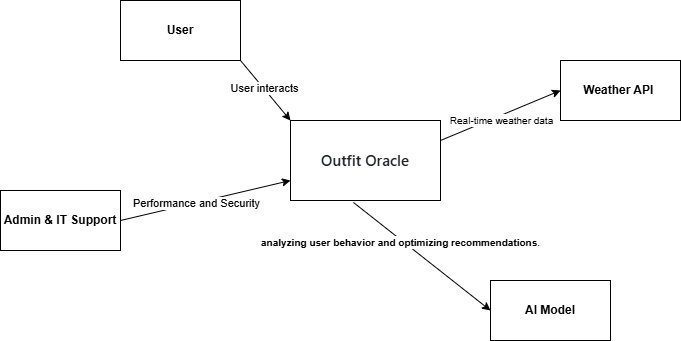

The diagram above was exported from draw.io. Its source (the exported page's mxGraphModel, read from the mxfile embedded in the PNG):
<mxGraphModel dx="880" dy="434" grid="1" gridSize="10" guides="1" tooltips="1" connect="1" arrows="1" fold="1" page="1" pageScale="1" pageWidth="850" pageHeight="1100" math="0" shadow="0">
  <root>
    <mxCell id="0" />
    <mxCell id="1" parent="0" />
    <mxCell id="GQm-wJ5tYFKev_jIwDr8-1" value="&lt;h3 style=&quot;box-sizing: border-box; margin-top: var(--base-size-24); margin-bottom: var(--base-size-16); font-size: 1.25em; font-weight: var(--base-text-weight-semibold, 600); line-height: 1.25; color: rgb(31, 35, 40); font-family: -apple-system, BlinkMacSystemFont, &amp;quot;Segoe UI&amp;quot;, &amp;quot;Noto Sans&amp;quot;, Helvetica, Arial, sans-serif, &amp;quot;Apple Color Emoji&amp;quot;, &amp;quot;Segoe UI Emoji&amp;quot;; text-align: start; background-color: rgb(255, 255, 255);&quot; class=&quot;heading-element&quot;&gt;Outfit Oracle&lt;/h3&gt;" style="rounded=0;whiteSpace=wrap;html=1;" parent="1" vertex="1">
      <mxGeometry x="360" y="200" width="150" height="80" as="geometry" />
    </mxCell>
    <mxCell id="GQm-wJ5tYFKev_jIwDr8-2" value="&lt;b&gt;User&lt;/b&gt;" style="rounded=0;whiteSpace=wrap;html=1;" parent="1" vertex="1">
      <mxGeometry x="190" y="80" width="120" height="60" as="geometry" />
    </mxCell>
    <mxCell id="GQm-wJ5tYFKev_jIwDr8-3" value="&lt;b&gt;Admin &amp;amp; IT Support&lt;/b&gt;" style="rounded=0;whiteSpace=wrap;html=1;" parent="1" vertex="1">
      <mxGeometry x="70" y="270" width="120" height="60" as="geometry" />
    </mxCell>
    <mxCell id="GQm-wJ5tYFKev_jIwDr8-4" value="&lt;b&gt;Weather API&amp;nbsp;&lt;/b&gt;" style="rounded=0;whiteSpace=wrap;html=1;" parent="1" vertex="1">
      <mxGeometry x="630" y="140" width="120" height="60" as="geometry" />
    </mxCell>
    <mxCell id="GQm-wJ5tYFKev_jIwDr8-7" value="" style="endArrow=classic;html=1;rounded=0;exitX=1;exitY=1;exitDx=0;exitDy=0;entryX=0;entryY=0;entryDx=0;entryDy=0;" parent="1" source="GQm-wJ5tYFKev_jIwDr8-2" target="GQm-wJ5tYFKev_jIwDr8-1" edge="1">
      <mxGeometry width="50" height="50" relative="1" as="geometry">
        <mxPoint x="400" y="250" as="sourcePoint" />
        <mxPoint x="450" y="200" as="targetPoint" />
      </mxGeometry>
    </mxCell>
    <mxCell id="GQm-wJ5tYFKev_jIwDr8-8" value="User interacts" style="edgeLabel;html=1;align=center;verticalAlign=middle;resizable=0;points=[];" parent="GQm-wJ5tYFKev_jIwDr8-7" vertex="1" connectable="0">
      <mxGeometry x="-0.0698" relative="1" as="geometry">
        <mxPoint as="offset" />
      </mxGeometry>
    </mxCell>
    <mxCell id="GQm-wJ5tYFKev_jIwDr8-9" value="" style="endArrow=classic;html=1;rounded=0;exitX=1;exitY=0.5;exitDx=0;exitDy=0;entryX=0;entryY=0.75;entryDx=0;entryDy=0;" parent="1" source="GQm-wJ5tYFKev_jIwDr8-3" target="GQm-wJ5tYFKev_jIwDr8-1" edge="1">
      <mxGeometry width="50" height="50" relative="1" as="geometry">
        <mxPoint x="400" y="250" as="sourcePoint" />
        <mxPoint x="450" y="200" as="targetPoint" />
      </mxGeometry>
    </mxCell>
    <mxCell id="GQm-wJ5tYFKev_jIwDr8-10" value="Performance and Security" style="edgeLabel;html=1;align=center;verticalAlign=middle;resizable=0;points=[];" parent="GQm-wJ5tYFKev_jIwDr8-9" vertex="1" connectable="0">
      <mxGeometry x="-0.108" relative="1" as="geometry">
        <mxPoint as="offset" />
      </mxGeometry>
    </mxCell>
    <mxCell id="GQm-wJ5tYFKev_jIwDr8-11" value="&lt;b&gt;AI Model&lt;/b&gt;" style="rounded=0;whiteSpace=wrap;html=1;" parent="1" vertex="1">
      <mxGeometry x="560" y="360" width="120" height="60" as="geometry" />
    </mxCell>
    <mxCell id="GQm-wJ5tYFKev_jIwDr8-15" value="" style="endArrow=classic;html=1;rounded=0;exitX=0.42;exitY=1.025;exitDx=0;exitDy=0;exitPerimeter=0;entryX=0;entryY=0.5;entryDx=0;entryDy=0;" parent="1" source="GQm-wJ5tYFKev_jIwDr8-1" target="GQm-wJ5tYFKev_jIwDr8-11" edge="1">
      <mxGeometry width="50" height="50" relative="1" as="geometry">
        <mxPoint x="400" y="250" as="sourcePoint" />
        <mxPoint x="450" y="200" as="targetPoint" />
      </mxGeometry>
    </mxCell>
    <mxCell id="GQm-wJ5tYFKev_jIwDr8-16" value="&lt;font style=&quot;font-size: 10px;&quot;&gt;&lt;strong data-end=&quot;888&quot; data-start=&quot;830&quot;&gt;analyzing user behavior and optimizing recommendations&lt;/strong&gt;.&lt;/font&gt;" style="edgeLabel;html=1;align=center;verticalAlign=middle;resizable=0;points=[];" parent="GQm-wJ5tYFKev_jIwDr8-15" vertex="1" connectable="0">
      <mxGeometry x="-0.3" y="-2" relative="1" as="geometry">
        <mxPoint as="offset" />
      </mxGeometry>
    </mxCell>
    <mxCell id="GQm-wJ5tYFKev_jIwDr8-19" value="" style="endArrow=classic;html=1;rounded=0;entryX=0;entryY=0.5;entryDx=0;entryDy=0;" parent="1" target="GQm-wJ5tYFKev_jIwDr8-4" edge="1">
      <mxGeometry width="50" height="50" relative="1" as="geometry">
        <mxPoint x="510" y="220" as="sourcePoint" />
        <mxPoint x="450" y="210" as="targetPoint" />
      </mxGeometry>
    </mxCell>
    <mxCell id="GQm-wJ5tYFKev_jIwDr8-20" value="&lt;font style=&quot;font-size: 10px;&quot;&gt;Real-time weather data&lt;/font&gt;" style="edgeLabel;html=1;align=center;verticalAlign=middle;resizable=0;points=[];" parent="GQm-wJ5tYFKev_jIwDr8-19" vertex="1" connectable="0">
      <mxGeometry x="-0.1598" y="1" relative="1" as="geometry">
        <mxPoint x="10" y="2" as="offset" />
      </mxGeometry>
    </mxCell>
  </root>
</mxGraphModel>